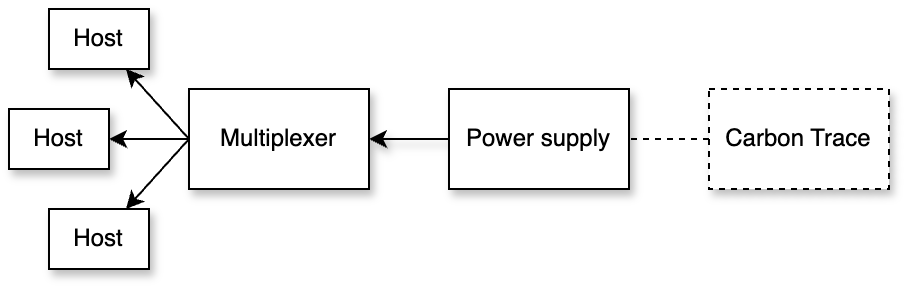

The diagram above was exported from draw.io. Its source (the exported page's mxGraphModel, read from the mxfile embedded in the PNG):
<mxGraphModel dx="703" dy="534" grid="1" gridSize="10" guides="1" tooltips="1" connect="1" arrows="1" fold="1" page="1" pageScale="1" pageWidth="827" pageHeight="1169" math="0" shadow="0">
  <root>
    <mxCell id="0" />
    <mxCell id="1" parent="0" />
    <mxCell id="2" style="rounded=0;orthogonalLoop=1;jettySize=auto;html=1;exitX=0;exitY=0.5;exitDx=0;exitDy=0;shadow=1;" edge="1" source="3" target="7" parent="1">
      <mxGeometry relative="1" as="geometry" />
    </mxCell>
    <mxCell id="3" value="Power supply" style="rounded=0;whiteSpace=wrap;html=1;shadow=1;" vertex="1" parent="1">
      <mxGeometry x="360" y="400" width="90" height="50" as="geometry" />
    </mxCell>
    <mxCell id="4" style="rounded=0;orthogonalLoop=1;jettySize=auto;html=1;exitX=0;exitY=0.5;exitDx=0;exitDy=0;" edge="1" source="7" target="11" parent="1">
      <mxGeometry relative="1" as="geometry" />
    </mxCell>
    <mxCell id="5" style="edgeStyle=orthogonalEdgeStyle;rounded=0;orthogonalLoop=1;jettySize=auto;html=1;exitX=0;exitY=0.5;exitDx=0;exitDy=0;" edge="1" source="7" target="10" parent="1">
      <mxGeometry relative="1" as="geometry" />
    </mxCell>
    <mxCell id="6" style="rounded=0;orthogonalLoop=1;jettySize=auto;html=1;exitX=0;exitY=0.5;exitDx=0;exitDy=0;" edge="1" source="7" target="12" parent="1">
      <mxGeometry relative="1" as="geometry" />
    </mxCell>
    <mxCell id="7" value="Multiplexer" style="rounded=0;whiteSpace=wrap;html=1;shadow=1;" vertex="1" parent="1">
      <mxGeometry x="230" y="400" width="90" height="50" as="geometry" />
    </mxCell>
    <mxCell id="8" style="edgeStyle=orthogonalEdgeStyle;rounded=0;orthogonalLoop=1;jettySize=auto;html=1;endArrow=none;endFill=0;dashed=1;" edge="1" source="9" target="3" parent="1">
      <mxGeometry relative="1" as="geometry">
        <mxPoint x="490" y="425" as="sourcePoint" />
      </mxGeometry>
    </mxCell>
    <mxCell id="9" value="Carbon Trace" style="rounded=0;whiteSpace=wrap;html=1;shadow=1;dashed=1;" vertex="1" parent="1">
      <mxGeometry x="490" y="400" width="90" height="50" as="geometry" />
    </mxCell>
    <mxCell id="10" value="Host" style="rounded=0;whiteSpace=wrap;html=1;shadow=1;" vertex="1" parent="1">
      <mxGeometry x="140" y="410" width="50" height="30" as="geometry" />
    </mxCell>
    <mxCell id="11" value="Host" style="rounded=0;whiteSpace=wrap;html=1;shadow=1;" vertex="1" parent="1">
      <mxGeometry x="160" y="360" width="50" height="30" as="geometry" />
    </mxCell>
    <mxCell id="12" value="Host" style="rounded=0;whiteSpace=wrap;html=1;shadow=1;" vertex="1" parent="1">
      <mxGeometry x="160" y="460" width="50" height="30" as="geometry" />
    </mxCell>
  </root>
</mxGraphModel>